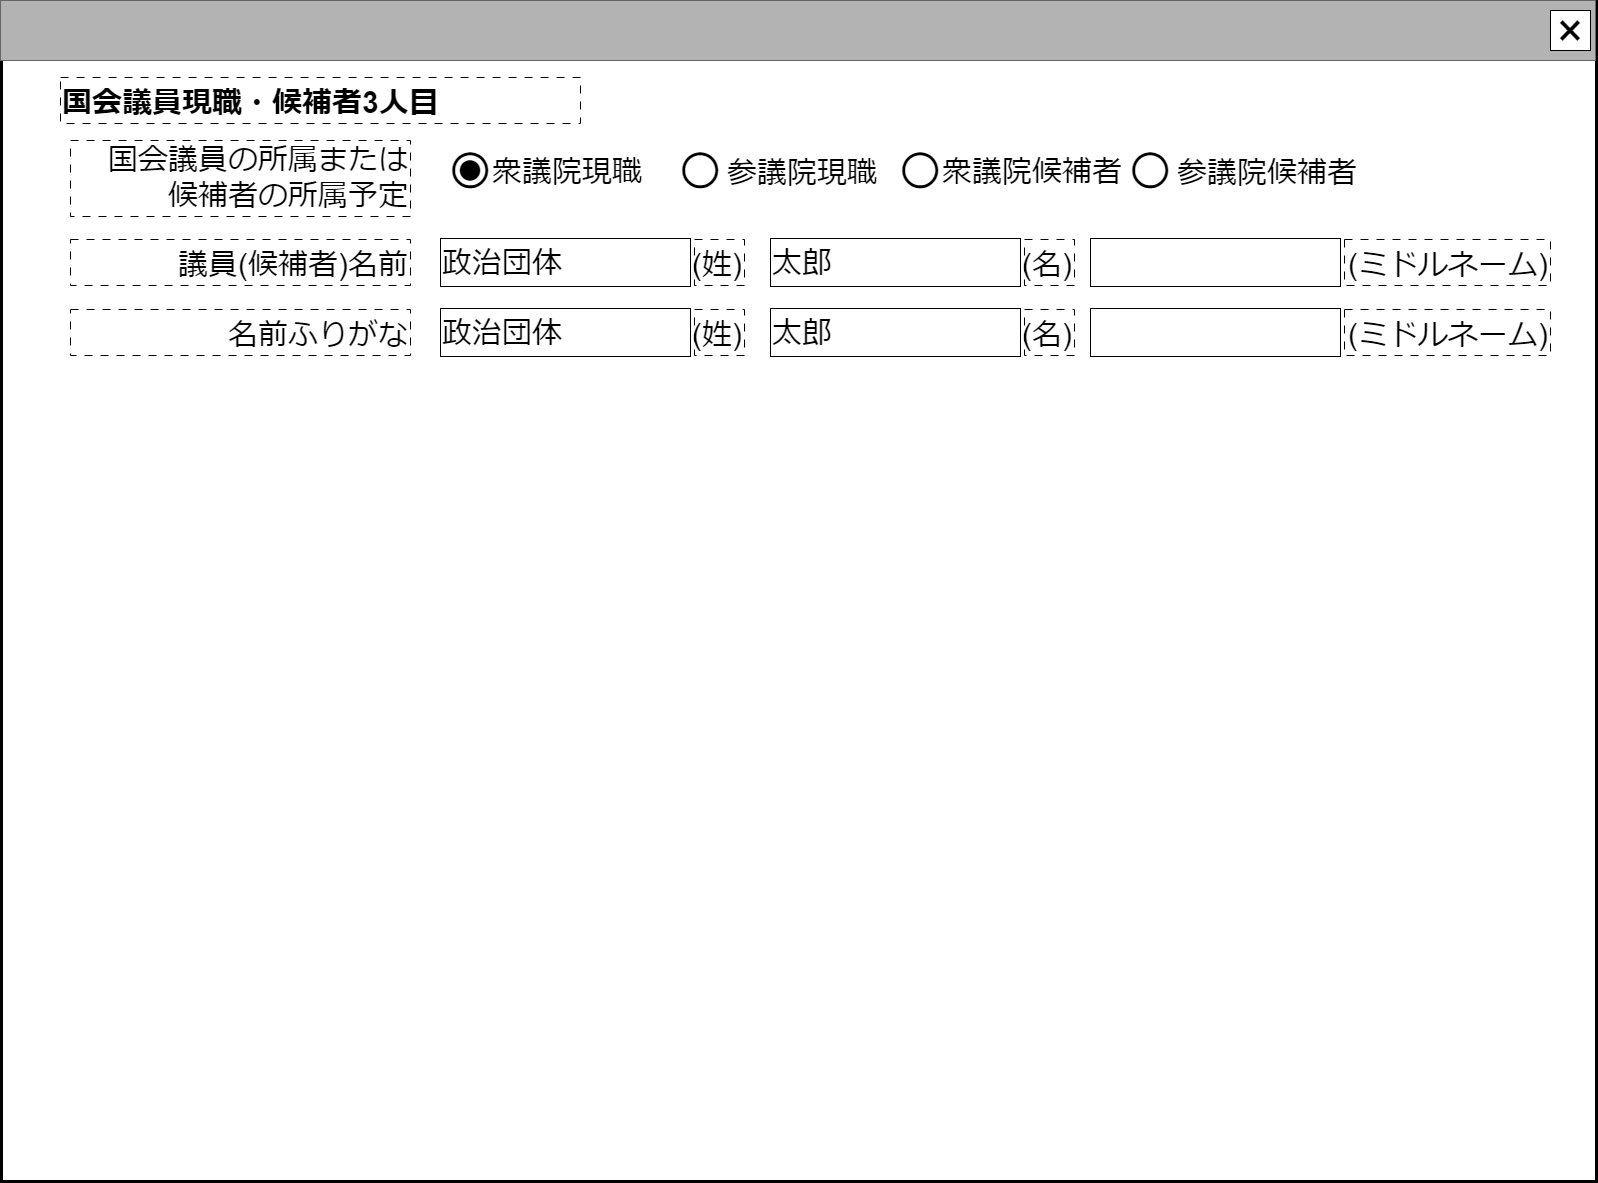

The diagram above was exported from draw.io. Its source (the exported page's mxGraphModel, read from the mxfile embedded in the PNG):
<mxGraphModel dx="850" dy="502" grid="1" gridSize="10" guides="1" tooltips="1" connect="1" arrows="1" fold="1" page="1" pageScale="1" pageWidth="1600" pageHeight="1200" math="0" shadow="0">
  <root>
    <mxCell id="0" />
    <mxCell id="cFaB45KztUIKXS-_cTrr-9" value="ウインドウ" style="" parent="0" />
    <mxCell id="cFaB45KztUIKXS-_cTrr-10" value="" style="rounded=0;whiteSpace=wrap;html=1;strokeWidth=3;" parent="cFaB45KztUIKXS-_cTrr-9" vertex="1">
      <mxGeometry x="1" y="1" width="1595" height="1180" as="geometry" />
    </mxCell>
    <mxCell id="cFaB45KztUIKXS-_cTrr-11" value="" style="rounded=0;whiteSpace=wrap;html=1;fillColor=#B3B3B3;fontColor=#333333;strokeColor=#666666;" parent="cFaB45KztUIKXS-_cTrr-9" vertex="1">
      <mxGeometry width="1595" height="60" as="geometry" />
    </mxCell>
    <mxCell id="cFaB45KztUIKXS-_cTrr-12" value="&lt;font style=&quot;font-size: 48px;&quot;&gt;×&lt;/font&gt;" style="rounded=0;whiteSpace=wrap;html=1;" parent="cFaB45KztUIKXS-_cTrr-9" vertex="1">
      <mxGeometry x="1550" y="10" width="40" height="40" as="geometry" />
    </mxCell>
    <mxCell id="cFaB45KztUIKXS-_cTrr-14" value="名称未設定レイヤ" style="" parent="0" />
    <mxCell id="1w1X7eHd65dwKM3AoIyf-25" value="&lt;span style=&quot;font-size: 30px;&quot;&gt;国会議員の所属または&lt;br&gt;候補者の所属予定&lt;br&gt;&lt;/span&gt;" style="rounded=0;whiteSpace=wrap;html=1;align=right;dashed=1;dashPattern=8 8;verticalAlign=bottom;" parent="cFaB45KztUIKXS-_cTrr-14" vertex="1">
      <mxGeometry x="70" y="140" width="340" height="76" as="geometry" />
    </mxCell>
    <mxCell id="1w1X7eHd65dwKM3AoIyf-26" value="&lt;font style=&quot;font-size: 84px;&quot;&gt;○&lt;/font&gt;" style="text;html=1;strokeColor=none;fillColor=none;align=center;verticalAlign=middle;whiteSpace=wrap;rounded=0;fontSize=60;" parent="cFaB45KztUIKXS-_cTrr-14" vertex="1">
      <mxGeometry x="440" y="150" width="60" height="30" as="geometry" />
    </mxCell>
    <mxCell id="1w1X7eHd65dwKM3AoIyf-27" value="&lt;font style=&quot;font-size: 48px;&quot;&gt;●&lt;/font&gt;" style="text;html=1;strokeColor=none;fillColor=none;align=center;verticalAlign=middle;whiteSpace=wrap;rounded=0;fontSize=48;" parent="cFaB45KztUIKXS-_cTrr-14" vertex="1">
      <mxGeometry x="440" y="152" width="60" height="30" as="geometry" />
    </mxCell>
    <mxCell id="1w1X7eHd65dwKM3AoIyf-28" value="&lt;font style=&quot;font-size: 84px;&quot;&gt;○&lt;/font&gt;" style="text;html=1;strokeColor=none;fillColor=none;align=center;verticalAlign=middle;whiteSpace=wrap;rounded=0;fontSize=60;" parent="cFaB45KztUIKXS-_cTrr-14" vertex="1">
      <mxGeometry x="670" y="150" width="60" height="30" as="geometry" />
    </mxCell>
    <mxCell id="1w1X7eHd65dwKM3AoIyf-29" value="&lt;font style=&quot;font-size: 30px;&quot;&gt;参議院現職&lt;/font&gt;" style="text;html=1;strokeColor=none;fillColor=none;align=left;verticalAlign=middle;whiteSpace=wrap;rounded=0;" parent="cFaB45KztUIKXS-_cTrr-14" vertex="1">
      <mxGeometry x="725" y="142" width="275" height="60" as="geometry" />
    </mxCell>
    <mxCell id="1w1X7eHd65dwKM3AoIyf-30" value="&lt;span style=&quot;font-size: 30px;&quot;&gt;衆議院現職&lt;br&gt;&lt;/span&gt;" style="text;html=1;strokeColor=none;fillColor=none;align=left;verticalAlign=middle;whiteSpace=wrap;rounded=0;" parent="cFaB45KztUIKXS-_cTrr-14" vertex="1">
      <mxGeometry x="490" y="141" width="220" height="60" as="geometry" />
    </mxCell>
    <mxCell id="1w1X7eHd65dwKM3AoIyf-31" value="&lt;span style=&quot;font-size: 30px;&quot;&gt;議員(候補者)名前&lt;/span&gt;" style="rounded=0;whiteSpace=wrap;html=1;align=right;dashed=1;dashPattern=8 8;verticalAlign=bottom;" parent="cFaB45KztUIKXS-_cTrr-14" vertex="1">
      <mxGeometry x="70" y="239" width="340" height="46" as="geometry" />
    </mxCell>
    <mxCell id="1w1X7eHd65dwKM3AoIyf-32" value="&lt;span style=&quot;font-size: 30px;&quot;&gt;名前ふりがな&lt;/span&gt;" style="rounded=0;whiteSpace=wrap;html=1;align=right;dashed=1;dashPattern=8 8;verticalAlign=bottom;" parent="cFaB45KztUIKXS-_cTrr-14" vertex="1">
      <mxGeometry x="70" y="309" width="340" height="46" as="geometry" />
    </mxCell>
    <mxCell id="1w1X7eHd65dwKM3AoIyf-33" value="&lt;span style=&quot;font-size: 30px;&quot;&gt;政治団体&lt;/span&gt;" style="rounded=0;whiteSpace=wrap;html=1;align=left;" parent="cFaB45KztUIKXS-_cTrr-14" vertex="1">
      <mxGeometry x="440" y="238" width="250" height="48" as="geometry" />
    </mxCell>
    <mxCell id="1w1X7eHd65dwKM3AoIyf-34" value="&lt;span style=&quot;font-size: 30px;&quot;&gt;太郎&lt;/span&gt;" style="rounded=0;whiteSpace=wrap;html=1;align=left;" parent="cFaB45KztUIKXS-_cTrr-14" vertex="1">
      <mxGeometry x="770" y="238" width="250" height="48" as="geometry" />
    </mxCell>
    <mxCell id="1w1X7eHd65dwKM3AoIyf-35" value="&lt;span style=&quot;font-size: 30px;&quot;&gt;(姓)&lt;/span&gt;" style="rounded=0;whiteSpace=wrap;html=1;align=right;dashed=1;dashPattern=8 8;verticalAlign=bottom;" parent="cFaB45KztUIKXS-_cTrr-14" vertex="1">
      <mxGeometry x="694" y="239" width="50" height="46" as="geometry" />
    </mxCell>
    <mxCell id="1w1X7eHd65dwKM3AoIyf-36" value="&lt;span style=&quot;font-size: 30px;&quot;&gt;(名)&lt;/span&gt;" style="rounded=0;whiteSpace=wrap;html=1;align=right;dashed=1;dashPattern=8 8;verticalAlign=bottom;" parent="cFaB45KztUIKXS-_cTrr-14" vertex="1">
      <mxGeometry x="1024" y="239" width="50" height="46" as="geometry" />
    </mxCell>
    <mxCell id="1w1X7eHd65dwKM3AoIyf-37" value="" style="rounded=0;whiteSpace=wrap;html=1;align=left;" parent="cFaB45KztUIKXS-_cTrr-14" vertex="1">
      <mxGeometry x="1090" y="238" width="250" height="48" as="geometry" />
    </mxCell>
    <mxCell id="1w1X7eHd65dwKM3AoIyf-38" value="&lt;span style=&quot;font-size: 30px;&quot;&gt;(ミドルネーム)&lt;/span&gt;" style="rounded=0;whiteSpace=wrap;html=1;align=right;dashed=1;dashPattern=8 8;verticalAlign=bottom;" parent="cFaB45KztUIKXS-_cTrr-14" vertex="1">
      <mxGeometry x="1344" y="239" width="206" height="46" as="geometry" />
    </mxCell>
    <mxCell id="1w1X7eHd65dwKM3AoIyf-39" value="&lt;span style=&quot;font-size: 30px;&quot;&gt;政治団体&lt;/span&gt;" style="rounded=0;whiteSpace=wrap;html=1;align=left;" parent="cFaB45KztUIKXS-_cTrr-14" vertex="1">
      <mxGeometry x="440" y="308" width="250" height="48" as="geometry" />
    </mxCell>
    <mxCell id="1w1X7eHd65dwKM3AoIyf-40" value="&lt;span style=&quot;font-size: 30px;&quot;&gt;太郎&lt;/span&gt;" style="rounded=0;whiteSpace=wrap;html=1;align=left;" parent="cFaB45KztUIKXS-_cTrr-14" vertex="1">
      <mxGeometry x="770" y="308" width="250" height="48" as="geometry" />
    </mxCell>
    <mxCell id="1w1X7eHd65dwKM3AoIyf-41" value="&lt;span style=&quot;font-size: 30px;&quot;&gt;(姓)&lt;/span&gt;" style="rounded=0;whiteSpace=wrap;html=1;align=right;dashed=1;dashPattern=8 8;verticalAlign=bottom;" parent="cFaB45KztUIKXS-_cTrr-14" vertex="1">
      <mxGeometry x="694" y="309" width="50" height="46" as="geometry" />
    </mxCell>
    <mxCell id="1w1X7eHd65dwKM3AoIyf-42" value="&lt;span style=&quot;font-size: 30px;&quot;&gt;(名)&lt;/span&gt;" style="rounded=0;whiteSpace=wrap;html=1;align=right;dashed=1;dashPattern=8 8;verticalAlign=bottom;" parent="cFaB45KztUIKXS-_cTrr-14" vertex="1">
      <mxGeometry x="1024" y="309" width="50" height="46" as="geometry" />
    </mxCell>
    <mxCell id="1w1X7eHd65dwKM3AoIyf-43" value="" style="rounded=0;whiteSpace=wrap;html=1;align=left;" parent="cFaB45KztUIKXS-_cTrr-14" vertex="1">
      <mxGeometry x="1090" y="308" width="250" height="48" as="geometry" />
    </mxCell>
    <mxCell id="1w1X7eHd65dwKM3AoIyf-44" value="&lt;span style=&quot;font-size: 30px;&quot;&gt;(ミドルネーム)&lt;/span&gt;" style="rounded=0;whiteSpace=wrap;html=1;align=right;dashed=1;dashPattern=8 8;verticalAlign=bottom;" parent="cFaB45KztUIKXS-_cTrr-14" vertex="1">
      <mxGeometry x="1344" y="309" width="206" height="46" as="geometry" />
    </mxCell>
    <mxCell id="1w1X7eHd65dwKM3AoIyf-45" value="&lt;font style=&quot;font-size: 84px;&quot;&gt;○&lt;/font&gt;" style="text;html=1;strokeColor=none;fillColor=none;align=center;verticalAlign=middle;whiteSpace=wrap;rounded=0;fontSize=60;" parent="cFaB45KztUIKXS-_cTrr-14" vertex="1">
      <mxGeometry x="890" y="150" width="60" height="30" as="geometry" />
    </mxCell>
    <mxCell id="1w1X7eHd65dwKM3AoIyf-46" value="&lt;font style=&quot;font-size: 84px;&quot;&gt;○&lt;/font&gt;" style="text;html=1;strokeColor=none;fillColor=none;align=center;verticalAlign=middle;whiteSpace=wrap;rounded=0;fontSize=60;" parent="cFaB45KztUIKXS-_cTrr-14" vertex="1">
      <mxGeometry x="1120" y="150" width="60" height="30" as="geometry" />
    </mxCell>
    <mxCell id="1w1X7eHd65dwKM3AoIyf-47" value="&lt;font style=&quot;font-size: 30px;&quot;&gt;参議院候補者&lt;/font&gt;" style="text;html=1;strokeColor=none;fillColor=none;align=left;verticalAlign=middle;whiteSpace=wrap;rounded=0;" parent="cFaB45KztUIKXS-_cTrr-14" vertex="1">
      <mxGeometry x="1175" y="142" width="275" height="60" as="geometry" />
    </mxCell>
    <mxCell id="1w1X7eHd65dwKM3AoIyf-48" value="&lt;span style=&quot;font-size: 30px;&quot;&gt;衆議院候補者&lt;br&gt;&lt;/span&gt;" style="text;html=1;strokeColor=none;fillColor=none;align=left;verticalAlign=middle;whiteSpace=wrap;rounded=0;" parent="cFaB45KztUIKXS-_cTrr-14" vertex="1">
      <mxGeometry x="940" y="141" width="220" height="60" as="geometry" />
    </mxCell>
    <mxCell id="1w1X7eHd65dwKM3AoIyf-49" value="&lt;span style=&quot;font-size: 30px;&quot;&gt;&lt;b&gt;国会議員現職・候補者3人目&lt;/b&gt;&lt;/span&gt;" style="rounded=0;whiteSpace=wrap;html=1;align=left;dashed=1;dashPattern=8 8;verticalAlign=bottom;" parent="cFaB45KztUIKXS-_cTrr-14" vertex="1">
      <mxGeometry x="60" y="77" width="520" height="46" as="geometry" />
    </mxCell>
  </root>
</mxGraphModel>